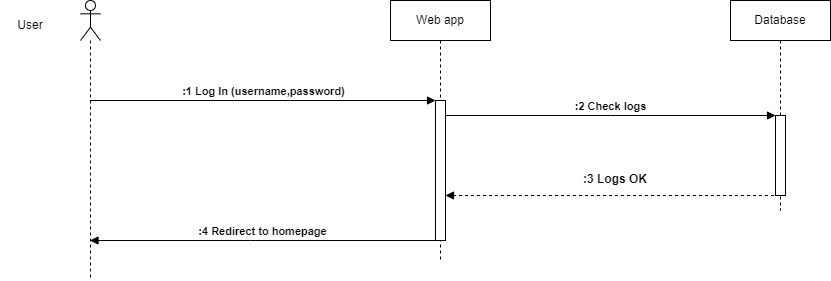

The diagram above was exported from draw.io. Its source (the exported page's mxGraphModel, read from the mxfile embedded in the PNG):
<mxGraphModel dx="1434" dy="838" grid="1" gridSize="10" guides="1" tooltips="1" connect="1" arrows="1" fold="1" page="1" pageScale="1" pageWidth="827" pageHeight="1169" math="0" shadow="0">
  <root>
    <mxCell id="0" />
    <mxCell id="1" parent="0" />
    <mxCell id="gni2GZT4WubDP6vsDn4I-2" value="Web app" style="shape=umlLifeline;perimeter=lifelinePerimeter;whiteSpace=wrap;html=1;container=1;dropTarget=0;collapsible=0;recursiveResize=0;outlineConnect=0;portConstraint=eastwest;newEdgeStyle={&quot;edgeStyle&quot;:&quot;elbowEdgeStyle&quot;,&quot;elbow&quot;:&quot;vertical&quot;,&quot;curved&quot;:0,&quot;rounded&quot;:0};" vertex="1" parent="1">
      <mxGeometry x="510" y="390" width="100" height="260" as="geometry" />
    </mxCell>
    <mxCell id="gni2GZT4WubDP6vsDn4I-13" value="" style="html=1;points=[[0,0,0,0,5],[0,1,0,0,-5],[1,0,0,0,5],[1,1,0,0,-5]];perimeter=orthogonalPerimeter;outlineConnect=0;targetShapes=umlLifeline;portConstraint=eastwest;newEdgeStyle={&quot;curved&quot;:0,&quot;rounded&quot;:0};" vertex="1" parent="gni2GZT4WubDP6vsDn4I-2">
      <mxGeometry x="45" y="100" width="10" height="140" as="geometry" />
    </mxCell>
    <mxCell id="gni2GZT4WubDP6vsDn4I-3" value="Database" style="shape=umlLifeline;perimeter=lifelinePerimeter;whiteSpace=wrap;html=1;container=1;dropTarget=0;collapsible=0;recursiveResize=0;outlineConnect=0;portConstraint=eastwest;newEdgeStyle={&quot;edgeStyle&quot;:&quot;elbowEdgeStyle&quot;,&quot;elbow&quot;:&quot;vertical&quot;,&quot;curved&quot;:0,&quot;rounded&quot;:0};" vertex="1" parent="1">
      <mxGeometry x="850" y="390" width="100" height="210" as="geometry" />
    </mxCell>
    <mxCell id="gni2GZT4WubDP6vsDn4I-14" value="" style="html=1;points=[[0,0,0,0,5],[0,1,0,0,-5],[1,0,0,0,5],[1,1,0,0,-5]];perimeter=orthogonalPerimeter;outlineConnect=0;targetShapes=umlLifeline;portConstraint=eastwest;newEdgeStyle={&quot;curved&quot;:0,&quot;rounded&quot;:0};" vertex="1" parent="gni2GZT4WubDP6vsDn4I-3">
      <mxGeometry x="45" y="115" width="10" height="80" as="geometry" />
    </mxCell>
    <mxCell id="gni2GZT4WubDP6vsDn4I-4" value="" style="shape=umlLifeline;perimeter=lifelinePerimeter;whiteSpace=wrap;html=1;container=1;dropTarget=0;collapsible=0;recursiveResize=0;outlineConnect=0;portConstraint=eastwest;newEdgeStyle={&quot;curved&quot;:0,&quot;rounded&quot;:0};participant=umlActor;" vertex="1" parent="1">
      <mxGeometry x="200" y="390" width="20" height="280" as="geometry" />
    </mxCell>
    <mxCell id="gni2GZT4WubDP6vsDn4I-5" value="User" style="text;html=1;strokeColor=none;fillColor=none;align=center;verticalAlign=middle;whiteSpace=wrap;rounded=0;" vertex="1" parent="1">
      <mxGeometry x="120" y="400" width="60" height="30" as="geometry" />
    </mxCell>
    <mxCell id="gni2GZT4WubDP6vsDn4I-6" value=":1 Log In (username,password)" style="html=1;verticalAlign=bottom;endArrow=block;edgeStyle=elbowEdgeStyle;elbow=vertical;curved=0;rounded=0;fontStyle=1;" edge="1" parent="1" source="gni2GZT4WubDP6vsDn4I-4">
      <mxGeometry width="80" relative="1" as="geometry">
        <mxPoint x="170" y="850" as="sourcePoint" />
        <mxPoint x="555" y="490" as="targetPoint" />
        <Array as="points">
          <mxPoint x="410" y="490" />
          <mxPoint x="175.07142857142867" y="750" />
          <mxPoint x="115.07142857142867" y="830" />
        </Array>
      </mxGeometry>
    </mxCell>
    <mxCell id="gni2GZT4WubDP6vsDn4I-7" value=":2 Check logs" style="html=1;verticalAlign=bottom;endArrow=block;edgeStyle=elbowEdgeStyle;elbow=vertical;curved=0;rounded=0;fontStyle=1" edge="1" parent="1" source="gni2GZT4WubDP6vsDn4I-13" target="gni2GZT4WubDP6vsDn4I-14">
      <mxGeometry width="80" relative="1" as="geometry">
        <mxPoint x="570" y="505" as="sourcePoint" />
        <mxPoint x="880" y="505" as="targetPoint" />
        <Array as="points">
          <mxPoint x="730" y="505" />
          <mxPoint x="575.0714285714287" y="405" />
          <mxPoint x="515.0714285714287" y="485" />
        </Array>
      </mxGeometry>
    </mxCell>
    <mxCell id="gni2GZT4WubDP6vsDn4I-8" value="" style="html=1;verticalAlign=bottom;labelBackgroundColor=none;endArrow=block;endFill=1;dashed=1;rounded=0;" edge="1" parent="1" target="gni2GZT4WubDP6vsDn4I-13">
      <mxGeometry width="160" relative="1" as="geometry">
        <mxPoint x="899.5" y="585" as="sourcePoint" />
        <mxPoint x="570" y="585" as="targetPoint" />
      </mxGeometry>
    </mxCell>
    <mxCell id="gni2GZT4WubDP6vsDn4I-9" value="&lt;b&gt;:3 Logs OK&lt;/b&gt;" style="text;html=1;strokeColor=none;fillColor=none;align=center;verticalAlign=middle;whiteSpace=wrap;rounded=0;" vertex="1" parent="1">
      <mxGeometry x="690" y="554" width="90" height="30" as="geometry" />
    </mxCell>
    <mxCell id="gni2GZT4WubDP6vsDn4I-12" value=":4 Redirect to homepage" style="html=1;verticalAlign=bottom;endArrow=block;edgeStyle=elbowEdgeStyle;elbow=vertical;curved=0;rounded=0;fontStyle=1" edge="1" parent="1" source="gni2GZT4WubDP6vsDn4I-13" target="gni2GZT4WubDP6vsDn4I-4">
      <mxGeometry width="80" relative="1" as="geometry">
        <mxPoint x="550.0714285714287" y="630" as="sourcePoint" />
        <mxPoint x="240" y="640" as="targetPoint" />
        <Array as="points">
          <mxPoint x="370" y="630" />
          <mxPoint x="245.07142857142867" y="530" />
          <mxPoint x="220.07142857142867" y="630" />
        </Array>
      </mxGeometry>
    </mxCell>
  </root>
</mxGraphModel>